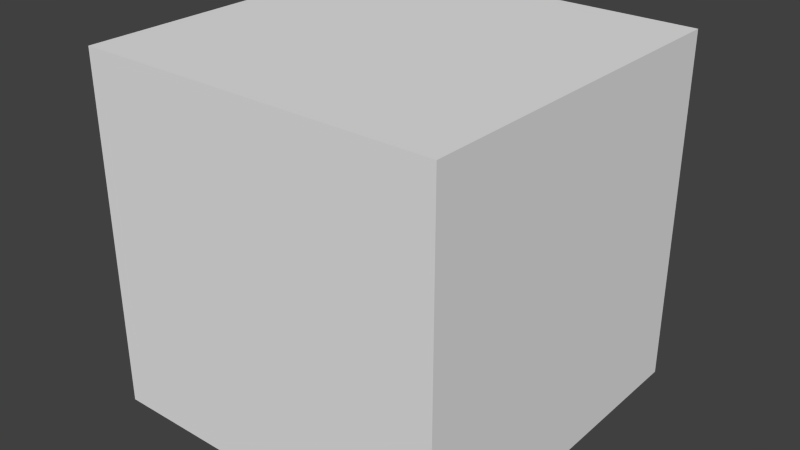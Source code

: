 # Source: BoktaiUnitCube.blend  (saved by Blender 2.76.0; exported with 4.5.12 LTS)
import bpy
from mathutils import Matrix  # noqa: F401  (used for matrix-valued properties, if any)

bpy.ops.wm.read_factory_settings(use_empty=True)
scene = bpy.context.scene
scene.name = 'Scene'

# ---- collections
col_collection_1 = bpy.data.collections.new('Collection 1'); scene.collection.children.link(col_collection_1)

# ---- world
world_world = bpy.data.worlds.new('World'); scene.world = world_world
world_world.color = (0.05088, 0.05088, 0.05088)
world_world.use_sun_shadow = False
world_world.sun_shadow_jitter_overblur = 0.0
world_world.cycles.sampling_method = 'MANUAL'
world_world.cycles.sample_map_resolution = 256

# ---- meshes
me_cube_001 = bpy.data.meshes.new('Cube.001')
me_cube_001.from_pydata([(-1.0, -1.0, 0.003535), (-1.0, -1.0, 2.004), (-1.0, 1.0, 0.003535), (-1.0, 1.0, 2.004), (1.0, -1.0, 0.003535), (1.0, -1.0, 2.004), (1.0, 1.0, 0.003535), (1.0, 1.0, 2.004), (0.0, 1.0, 2.004), (0.0, 1.0, 0.003535), (0.0, -1.0, 2.004), (0.0, -1.0, 0.003535), (-0.5, 1.0, 0.003535), (-0.5, -1.0, 2.004), (-0.5, 1.0, 2.004), (-0.5, -1.0, 0.003535), (0.5, 1.0, 2.004), (0.5, -1.0, 0.003535), (0.5, 1.0, 0.003535), (0.5, -1.0, 2.004), (-1.0, 0.0, 2.004), (-1.0, 0.0, 0.003535), (1.0, 0.0, 2.004), (1.0, 0.0, 0.003535), (0.0, 0.0, 2.004), (0.0, 0.0, 0.003535), (-0.5, 0.0, 0.003535), (-0.5, 0.0, 2.004), (0.5, 0.0, 2.004), (0.5, 0.0, 0.003535), (-1.0, 0.5, 2.004), (1.0, 0.5, 0.003535), (-1.0, 0.5, 0.003535), (1.0, 0.5, 2.004), (0.0, 0.5, 2.004), (0.0, 0.5, 0.003535), (-0.5, 0.5, 0.003535), (-0.5, 0.5, 2.004), (0.5, 0.5, 2.004), (0.5, 0.5, 0.003535), (-1.0, -0.5, 0.003535), (1.0, -0.5, 2.004), (0.0, -0.5, 2.004), (0.0, -0.5, 0.003535), (-0.5, -0.5, 0.003535), (-0.5, -0.5, 2.004), (0.5, -0.5, 2.004), (0.5, -0.5, 0.003535), (-1.0, -0.5, 2.004), (1.0, -0.5, 0.003535), (-1.0, -1.0, 1.004), (-1.0, 1.0, 1.004), (1.0, 1.0, 1.004), (1.0, -1.0, 1.004), (0.0, -1.0, 1.004), (0.0, 1.0, 1.004), (-0.5, 1.0, 1.004), (-0.5, -1.0, 1.004), (0.5, -1.0, 1.004), (0.5, 1.0, 1.004), (1.0, 0.0, 1.004), (-1.0, 0.0, 1.004), (1.0, 0.5, 1.004), (-1.0, 0.5, 1.004), (-1.0, -0.5, 1.004), (1.0, -0.5, 1.004), (-1.0, -1.0, 1.504), (-1.0, 1.0, 1.504), (1.0, 1.0, 1.504), (1.0, -1.0, 1.504), (0.0, -1.0, 1.504), (0.0, 1.0, 1.504), (-0.5, 1.0, 1.504), (-0.5, -1.0, 1.504), (0.5, -1.0, 1.504), (0.5, 1.0, 1.504), (1.0, 0.0, 1.504), (-1.0, 0.0, 1.504), (1.0, 0.5, 1.504), (-1.0, 0.5, 1.504), (-1.0, -0.5, 1.504), (1.0, -0.5, 1.504), (-1.0, 1.0, 0.5035), (1.0, 1.0, 0.5035), (1.0, -1.0, 0.5035), (0.0, -1.0, 0.5035), (0.0, 1.0, 0.5035), (-0.5, 1.0, 0.5035), (-0.5, -1.0, 0.5035), (0.5, -1.0, 0.5035), (0.5, 1.0, 0.5035), (1.0, 0.0, 0.5035), (-1.0, 0.0, 0.5035), (1.0, 0.5, 0.5035), (-1.0, 0.5, 0.5035), (-1.0, -0.5, 0.5035), (1.0, -0.5, 0.5035), (-1.0, -1.0, 0.5035)], [], [(94, 82, 2, 32), (90, 83, 6, 18), (96, 84, 4, 49), (88, 97, 0, 15), (39, 18, 6, 31), (37, 14, 3, 30), (38, 16, 8, 34), (36, 12, 9, 35), (89, 85, 11, 17), (87, 86, 9, 12), (82, 87, 12, 2), (32, 2, 12, 36), (34, 8, 14, 37), (85, 88, 15, 11), (84, 89, 17, 4), (33, 7, 16, 38), (35, 9, 18, 39), (86, 90, 18, 9), (43, 25, 29, 47), (41, 22, 28, 46), (42, 24, 27, 45), (40, 21, 26, 44), (44, 26, 25, 43), (46, 28, 24, 42), (45, 27, 20, 48), (47, 29, 23, 49), (93, 91, 23, 31), (95, 92, 21, 40), (83, 93, 31, 6), (25, 35, 39, 29), (22, 33, 38, 28), (24, 34, 37, 27), (21, 32, 36, 26), (26, 36, 35, 25), (28, 38, 34, 24), (27, 37, 30, 20), (29, 39, 31, 23), (92, 94, 32, 21), (97, 95, 40, 0), (17, 47, 49, 4), (13, 45, 48, 1), (19, 46, 42, 10), (15, 44, 43, 11), (0, 40, 44, 15), (10, 42, 45, 13), (5, 41, 46, 19), (11, 43, 47, 17), (91, 96, 49, 23), (76, 81, 65, 60), (66, 80, 64, 50), (77, 79, 63, 61), (68, 78, 62, 52), (80, 77, 61, 64), (78, 76, 60, 62), (71, 75, 59, 55), (69, 74, 58, 53), (70, 73, 57, 54), (67, 72, 56, 51), (72, 71, 55, 56), (74, 70, 54, 58), (73, 66, 50, 57), (81, 69, 53, 65), (75, 68, 52, 59), (79, 67, 51, 63), (30, 3, 67, 79), (16, 7, 68, 75), (41, 5, 69, 81), (13, 1, 66, 73), (19, 10, 70, 74), (14, 8, 71, 72), (3, 14, 72, 67), (10, 13, 73, 70), (5, 19, 74, 69), (8, 16, 75, 71), (33, 22, 76, 78), (48, 20, 77, 80), (7, 33, 78, 68), (20, 30, 79, 77), (1, 48, 80, 66), (22, 41, 81, 76), (60, 65, 96, 91), (50, 64, 95, 97), (61, 63, 94, 92), (52, 62, 93, 83), (64, 61, 92, 95), (62, 60, 91, 93), (55, 59, 90, 86), (53, 58, 89, 84), (54, 57, 88, 85), (51, 56, 87, 82), (56, 55, 86, 87), (58, 54, 85, 89), (57, 50, 97, 88), (65, 53, 84, 96), (59, 52, 83, 90), (63, 51, 82, 94)])
_uv = me_cube_001.uv_layers.new(name='UVMap')
_uv.uv.foreach_set('vector', [0.9166, 0.2499, 0.9998, 0.2499, 0.9998, 0.3331, 0.9166, 0.3331, 0.2499, 0.9166, 0.3331, 0.9166, 0.3331, 0.9998, 0.2499, 0.9998, 0.4168, 0.4168, 0.3335, 0.4168, 0.3335, 0.3335, 0.4168, 0.3335, 0.08343, 0.08343, 0.0001998, 0.08343, 0.0001998, 0.0001998, 0.08343, 0.0001998, 0.5832, 0.2499, 0.6665, 0.2499, 0.6665, 0.3331, 0.5832, 0.3331, 0.08343, 0.5832, 0.08343, 0.6665, 0.0001998, 0.6665, 0.0001998, 0.5832, 0.2499, 0.5832, 0.2499, 0.6665, 0.1667, 0.6665, 0.1667, 0.5832, 0.5832, 0.08343, 0.6665, 0.08343, 0.6665, 0.1667, 0.5832, 0.1667, 0.2499, 0.08343, 0.1667, 0.08343, 0.1667, 0.0001998, 0.2499, 0.0001998, 0.08343, 0.9166, 0.1667, 0.9166, 0.1667, 0.9998, 0.08343, 0.9998, 0.0001998, 0.9166, 0.08343, 0.9166, 0.08343, 0.9998, 0.0001998, 0.9998, 0.5832, 0.0001998, 0.6665, 0.0001998, 0.6665, 0.08343, 0.5832, 0.08343, 0.1667, 0.5832, 0.1667, 0.6665, 0.08343, 0.6665, 0.08343, 0.5832, 0.1667, 0.08343, 0.08343, 0.08343, 0.08343, 0.0001998, 0.1667, 0.0001998, 0.3331, 0.08343, 0.2499, 0.08343, 0.2499, 0.0001998, 0.3331, 0.0001998, 0.3331, 0.5832, 0.3331, 0.6665, 0.2499, 0.6665, 0.2499, 0.5832, 0.5832, 0.1667, 0.6665, 0.1667, 0.6665, 0.2499, 0.5832, 0.2499, 0.1667, 0.9166, 0.2499, 0.9166, 0.2499, 0.9998, 0.1667, 0.9998, 0.4168, 0.1667, 0.5, 0.1667, 0.5, 0.2499, 0.4168, 0.2499, 0.3331, 0.4168, 0.3331, 0.5, 0.2499, 0.5, 0.2499, 0.4168, 0.1667, 0.4168, 0.1667, 0.5, 0.08343, 0.5, 0.08343, 0.4168, 0.4168, 0.0001998, 0.5, 0.0001998, 0.5, 0.08343, 0.4168, 0.08343, 0.4168, 0.08343, 0.5, 0.08343, 0.5, 0.1667, 0.4168, 0.1667, 0.2499, 0.4168, 0.2499, 0.5, 0.1667, 0.5, 0.1667, 0.4168, 0.08343, 0.4168, 0.08343, 0.5, 0.0001998, 0.5, 0.0001998, 0.4168, 0.4168, 0.2499, 0.5, 0.2499, 0.5, 0.3331, 0.4168, 0.3331, 0.5832, 0.4168, 0.5, 0.4168, 0.5, 0.3335, 0.5832, 0.3335, 0.7501, 0.2499, 0.8333, 0.2499, 0.8333, 0.3331, 0.7501, 0.3331, 0.6665, 0.4168, 0.5832, 0.4168, 0.5832, 0.3335, 0.6665, 0.3335, 0.5, 0.1667, 0.5832, 0.1667, 0.5832, 0.2499, 0.5, 0.2499, 0.3331, 0.5, 0.3331, 0.5832, 0.2499, 0.5832, 0.2499, 0.5, 0.1667, 0.5, 0.1667, 0.5832, 0.08343, 0.5832, 0.08343, 0.5, 0.5, 0.0001998, 0.5832, 0.0001998, 0.5832, 0.08343, 0.5, 0.08343, 0.5, 0.08343, 0.5832, 0.08343, 0.5832, 0.1667, 0.5, 0.1667, 0.2499, 0.5, 0.2499, 0.5832, 0.1667, 0.5832, 0.1667, 0.5, 0.08343, 0.5, 0.08343, 0.5832, 0.0001998, 0.5832, 0.0001998, 0.5, 0.5, 0.2499, 0.5832, 0.2499, 0.5832, 0.3331, 0.5, 0.3331, 0.8333, 0.2499, 0.9166, 0.2499, 0.9166, 0.3331, 0.8333, 0.3331, 0.6669, 0.2499, 0.7501, 0.2499, 0.7501, 0.3331, 0.6669, 0.3331, 0.3335, 0.2499, 0.4168, 0.2499, 0.4168, 0.3331, 0.3335, 0.3331, 0.08343, 0.3335, 0.08343, 0.4168, 0.0001998, 0.4168, 0.0001998, 0.3335, 0.2499, 0.3335, 0.2499, 0.4168, 0.1667, 0.4168, 0.1667, 0.3335, 0.3335, 0.08343, 0.4168, 0.08343, 0.4168, 0.1667, 0.3335, 0.1667, 0.3335, 0.0001998, 0.4168, 0.0001998, 0.4168, 0.08343, 0.3335, 0.08343, 0.1667, 0.3335, 0.1667, 0.4168, 0.08343, 0.4168, 0.08343, 0.3335, 0.3331, 0.3335, 0.3331, 0.4168, 0.2499, 0.4168, 0.2499, 0.3335, 0.3335, 0.1667, 0.4168, 0.1667, 0.4168, 0.2499, 0.3335, 0.2499, 0.5, 0.4168, 0.4168, 0.4168, 0.4168, 0.3335, 0.5, 0.3335, 0.5, 0.5832, 0.4168, 0.5832, 0.4168, 0.5, 0.5, 0.5, 0.6669, 0.08343, 0.7501, 0.08343, 0.7501, 0.1667, 0.6669, 0.1667, 0.8333, 0.08343, 0.9166, 0.08343, 0.9166, 0.1667, 0.8333, 0.1667, 0.6665, 0.5832, 0.5832, 0.5832, 0.5832, 0.5, 0.6665, 0.5, 0.7501, 0.08343, 0.8333, 0.08343, 0.8333, 0.1667, 0.7501, 0.1667, 0.5832, 0.5832, 0.5, 0.5832, 0.5, 0.5, 0.5832, 0.5, 0.1667, 0.7501, 0.2499, 0.7501, 0.2499, 0.8333, 0.1667, 0.8333, 0.3331, 0.2499, 0.2499, 0.2499, 0.2499, 0.1667, 0.3331, 0.1667, 0.1667, 0.2499, 0.08343, 0.2499, 0.08343, 0.1667, 0.1667, 0.1667, 0.0001998, 0.7501, 0.08343, 0.7501, 0.08343, 0.8333, 0.0001998, 0.8333, 0.08343, 0.7501, 0.1667, 0.7501, 0.1667, 0.8333, 0.08343, 0.8333, 0.2499, 0.2499, 0.1667, 0.2499, 0.1667, 0.1667, 0.2499, 0.1667, 0.08343, 0.2499, 0.0001998, 0.2499, 0.0001998, 0.1667, 0.08343, 0.1667, 0.4168, 0.5832, 0.3335, 0.5832, 0.3335, 0.5, 0.4168, 0.5, 0.2499, 0.7501, 0.3331, 0.7501, 0.3331, 0.8333, 0.2499, 0.8333, 0.9166, 0.08343, 0.9998, 0.08343, 0.9998, 0.1667, 0.9166, 0.1667, 0.9166, 0.0001998, 0.9998, 0.0001998, 0.9998, 0.08343, 0.9166, 0.08343, 0.2499, 0.6669, 0.3331, 0.6669, 0.3331, 0.7501, 0.2499, 0.7501, 0.4168, 0.6665, 0.3335, 0.6665, 0.3335, 0.5832, 0.4168, 0.5832, 0.08343, 0.3331, 0.0001998, 0.3331, 0.0001998, 0.2499, 0.08343, 0.2499, 0.2499, 0.3331, 0.1667, 0.3331, 0.1667, 0.2499, 0.2499, 0.2499, 0.08343, 0.6669, 0.1667, 0.6669, 0.1667, 0.7501, 0.08343, 0.7501, 0.0001998, 0.6669, 0.08343, 0.6669, 0.08343, 0.7501, 0.0001998, 0.7501, 0.1667, 0.3331, 0.08343, 0.3331, 0.08343, 0.2499, 0.1667, 0.2499, 0.3331, 0.3331, 0.2499, 0.3331, 0.2499, 0.2499, 0.3331, 0.2499, 0.1667, 0.6669, 0.2499, 0.6669, 0.2499, 0.7501, 0.1667, 0.7501, 0.5832, 0.6665, 0.5, 0.6665, 0.5, 0.5832, 0.5832, 0.5832, 0.7501, 0.0001998, 0.8333, 0.0001998, 0.8333, 0.08343, 0.7501, 0.08343, 0.6665, 0.6665, 0.5832, 0.6665, 0.5832, 0.5832, 0.6665, 0.5832, 0.8333, 0.0001998, 0.9166, 0.0001998, 0.9166, 0.08343, 0.8333, 0.08343, 0.6669, 0.0001998, 0.7501, 0.0001998, 0.7501, 0.08343, 0.6669, 0.08343, 0.5, 0.6665, 0.4168, 0.6665, 0.4168, 0.5832, 0.5, 0.5832, 0.5, 0.5, 0.4168, 0.5, 0.4168, 0.4168, 0.5, 0.4168, 0.6669, 0.1667, 0.7501, 0.1667, 0.7501, 0.2499, 0.6669, 0.2499, 0.8333, 0.1667, 0.9166, 0.1667, 0.9166, 0.2499, 0.8333, 0.2499, 0.6665, 0.5, 0.5832, 0.5, 0.5832, 0.4168, 0.6665, 0.4168, 0.7501, 0.1667, 0.8333, 0.1667, 0.8333, 0.2499, 0.7501, 0.2499, 0.5832, 0.5, 0.5, 0.5, 0.5, 0.4168, 0.5832, 0.4168, 0.1667, 0.8333, 0.2499, 0.8333, 0.2499, 0.9166, 0.1667, 0.9166, 0.3331, 0.1667, 0.2499, 0.1667, 0.2499, 0.08343, 0.3331, 0.08343, 0.1667, 0.1667, 0.08343, 0.1667, 0.08343, 0.08343, 0.1667, 0.08343, 0.0001998, 0.8333, 0.08343, 0.8333, 0.08343, 0.9166, 0.0001998, 0.9166, 0.08343, 0.8333, 0.1667, 0.8333, 0.1667, 0.9166, 0.08343, 0.9166, 0.2499, 0.1667, 0.1667, 0.1667, 0.1667, 0.08343, 0.2499, 0.08343, 0.08343, 0.1667, 0.0001998, 0.1667, 0.0001998, 0.08343, 0.08343, 0.08343, 0.4168, 0.5, 0.3335, 0.5, 0.3335, 0.4168, 0.4168, 0.4168, 0.2499, 0.8333, 0.3331, 0.8333, 0.3331, 0.9166, 0.2499, 0.9166, 0.9166, 0.1667, 0.9998, 0.1667, 0.9998, 0.2499, 0.9166, 0.2499])
me_cube_001.use_remesh_preserve_volume = False
me_cube_001.use_remesh_preserve_attributes = False
me_cube_001.use_mirror_vertex_groups = False
me_cube_001.update()

# ---- objects
ob_cube = bpy.data.objects.new('Cube', me_cube_001)

# ---- transforms, parenting, visibility, modifiers, constraints
ob_cube.location = (0.0, 0.0, 0.0)
ob_cube.scale = (89.7, 89.7, 87.5)
ob_cube.lineart.crease_threshold = 0.0

# ---- collection membership
col_collection_1.objects.link(ob_cube)

# ---- scene / render settings (as saved in the file)
scene.frame_start = 1; scene.frame_end = 250; scene.frame_set(1)
scene.render.engine = 'BLENDER_EEVEE_NEXT'
scene.render.resolution_percentage = 50
scene.render.dither_intensity = 0.0
scene.cycles.use_denoising = False
scene.cycles.samples = 10
scene.cycles.sampling_pattern = 'TABULATED_SOBOL'
scene.cycles.light_sampling_threshold = 0.0
scene.cycles.use_adaptive_sampling = False
scene.cycles.use_light_tree = False
scene.cycles.blur_glossy = 0.0
scene.cycles.pixel_filter_type = 'GAUSSIAN'
scene.cycles.sample_clamp_indirect = 0.0
scene.view_settings.view_transform = 'Standard'
bpy.context.view_layer.update()

# ---- added for rendering (the .blend has no active camera and no usable light): camera, sun
cam_auto = bpy.data.cameras.new('AutoCamera')
cam_auto.lens = 50.0
cam_auto.sensor_width = 36.0
cam_auto.clip_end = 5004.57
ob_auto_camera = bpy.data.objects.new('AutoCamera', cam_auto)
scene.collection.objects.link(ob_auto_camera)
ob_auto_camera.location = (285.162, -342.194, 315.943)
ob_auto_camera.rotation_euler = (1.09748, -7.21219e-08, 0.694738)
scene.camera = ob_auto_camera
light_auto_sun = bpy.data.lights.new('AutoSun', 'SUN')
light_auto_sun.energy = 3.0
light_auto_sun.angle = 0.0523599
ob_auto_sun = bpy.data.objects.new('AutoSun', light_auto_sun)
scene.collection.objects.link(ob_auto_sun)
ob_auto_sun.rotation_euler = (0.872665, 0.174533, 0.523599)
bpy.context.view_layer.update()
